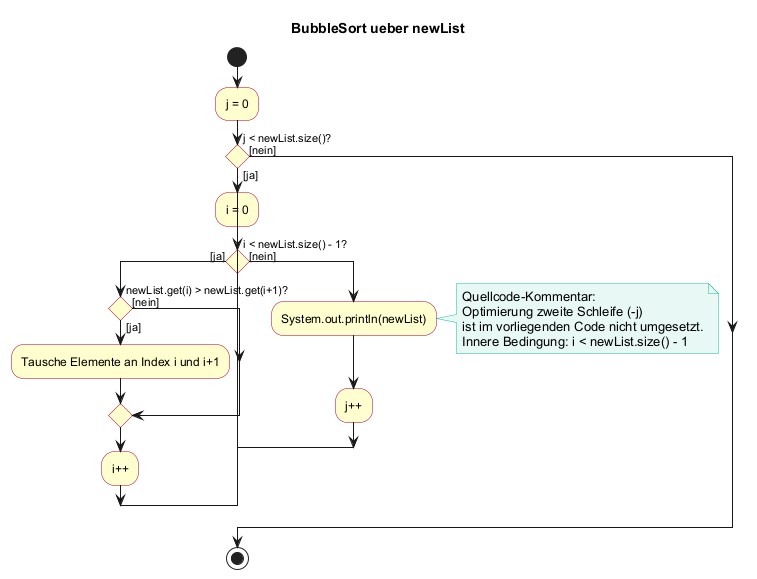

The diagram above was rendered by PlantUML. Its source (embedded in the PNG):
@startuml
' BubbleSort-Aktivitätsdiagramm
' Quelle: Java-Quellcode (for-Schleifen über newList)
' UML 2.5: Verbindungsknoten vor jeder Schleifenbedingung, weil Init- und
' Ruecksprungkante dort zusammenlaufen.

skinparam DefaultFontName Arial
skinparam ActivityBackgroundColor #FEFECE
skinparam ActivityBorderColor #A80036
skinparam NoteBackgroundColor #E8F8F5
skinparam NoteBorderColor #1ABC9C
skinparam conditionStyle diamond

title BubbleSort ueber newList

start

:j = 0;

label merge_j
if (j < newList.size()?) then ([ja])

  :i = 0;

  label merge_i
  if (i < newList.size() - 1?) then ([ja])

    if (newList.get(i) > newList.get(i+1)?) then ([ja])
      :Tausche Elemente an Index i und i+1;
    else ([nein])
    endif

    :i++;
    goto merge_i

  else ([nein])

    :System.out.println(newList);
    note right
      Quellcode-Kommentar:
      Optimierung zweite Schleife (-j)
      ist im vorliegenden Code nicht umgesetzt.
      Innere Bedingung: i < newList.size() - 1
    end note
    :j++;
    goto merge_j

  endif

else ([nein])
endif

stop

@enduml